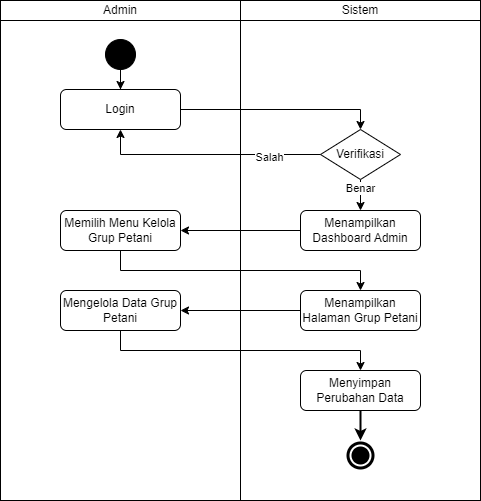

The diagram above was exported from draw.io. Its source (the exported page's mxGraphModel, read from the mxfile embedded in the PNG):
<mxGraphModel dx="178" dy="-52" grid="1" gridSize="10" guides="1" tooltips="1" connect="1" arrows="1" fold="1" page="1" pageScale="1" pageWidth="850" pageHeight="1100" math="0" shadow="0">
  <root>
    <mxCell id="0" />
    <mxCell id="1" parent="0" />
    <mxCell id="2" value="Admin" style="rounded=0;whiteSpace=wrap;html=1;" parent="1" vertex="1">
      <mxGeometry x="1460" y="1400" width="240" height="20" as="geometry" />
    </mxCell>
    <mxCell id="3" value="" style="rounded=0;whiteSpace=wrap;html=1;" parent="1" vertex="1">
      <mxGeometry x="1460" y="1420" width="240" height="480" as="geometry" />
    </mxCell>
    <mxCell id="4" value="Sistem" style="rounded=0;whiteSpace=wrap;html=1;" parent="1" vertex="1">
      <mxGeometry x="1700" y="1400" width="240" height="20" as="geometry" />
    </mxCell>
    <mxCell id="5" value="" style="rounded=0;whiteSpace=wrap;html=1;" parent="1" vertex="1">
      <mxGeometry x="1700" y="1420" width="240" height="480" as="geometry" />
    </mxCell>
    <mxCell id="6" value="" style="ellipse;shape=doubleEllipse;whiteSpace=wrap;html=1;aspect=fixed;labelBackgroundColor=#000000;fillColor=#000000;strokeColor=#FFFFFF;strokeWidth=2;" parent="1" vertex="1">
      <mxGeometry x="1805" y="1840" width="30" height="30" as="geometry" />
    </mxCell>
    <mxCell id="7" style="edgeStyle=orthogonalEdgeStyle;rounded=0;orthogonalLoop=1;jettySize=auto;html=1;" parent="1" source="8" target="10" edge="1">
      <mxGeometry relative="1" as="geometry" />
    </mxCell>
    <mxCell id="8" value="" style="ellipse;whiteSpace=wrap;html=1;aspect=fixed;fillColor=#000000;labelBackgroundColor=#000000;shadow=0;gradientColor=none;" parent="1" vertex="1">
      <mxGeometry x="1565" y="1439" width="30" height="30" as="geometry" />
    </mxCell>
    <mxCell id="9" style="edgeStyle=orthogonalEdgeStyle;rounded=0;orthogonalLoop=1;jettySize=auto;html=1;entryX=0.5;entryY=0;entryDx=0;entryDy=0;" parent="1" source="10" target="13" edge="1">
      <mxGeometry relative="1" as="geometry">
        <Array as="points">
          <mxPoint x="1820" y="1509" />
        </Array>
      </mxGeometry>
    </mxCell>
    <mxCell id="10" value="Login" style="rounded=1;whiteSpace=wrap;html=1;" parent="1" vertex="1">
      <mxGeometry x="1520" y="1489" width="120" height="40" as="geometry" />
    </mxCell>
    <mxCell id="11" style="edgeStyle=orthogonalEdgeStyle;rounded=0;orthogonalLoop=1;jettySize=auto;html=1;" parent="1" source="13" target="17" edge="1">
      <mxGeometry relative="1" as="geometry" />
    </mxCell>
    <mxCell id="12" value="Benar" style="edgeLabel;html=1;align=center;verticalAlign=middle;resizable=0;points=[];" parent="11" connectable="0" vertex="1">
      <mxGeometry x="-0.5867" y="-3" relative="1" as="geometry">
        <mxPoint x="2" y="-2" as="offset" />
      </mxGeometry>
    </mxCell>
    <mxCell id="13" value="Verifikasi" style="rhombus;whiteSpace=wrap;html=1;" parent="1" vertex="1">
      <mxGeometry x="1780" y="1529" width="80" height="50" as="geometry" />
    </mxCell>
    <mxCell id="14" style="edgeStyle=orthogonalEdgeStyle;rounded=0;orthogonalLoop=1;jettySize=auto;html=1;" parent="1" source="15" target="20" edge="1">
      <mxGeometry relative="1" as="geometry">
        <Array as="points">
          <mxPoint x="1580" y="1670" />
          <mxPoint x="1820" y="1670" />
        </Array>
      </mxGeometry>
    </mxCell>
    <mxCell id="15" value="Memilih Menu Kelola Grup Petani" style="rounded=1;whiteSpace=wrap;html=1;" parent="1" vertex="1">
      <mxGeometry x="1520" y="1610" width="120" height="40" as="geometry" />
    </mxCell>
    <mxCell id="16" style="edgeStyle=orthogonalEdgeStyle;rounded=0;orthogonalLoop=1;jettySize=auto;html=1;" parent="1" source="17" target="15" edge="1">
      <mxGeometry relative="1" as="geometry" />
    </mxCell>
    <mxCell id="17" value="Menampilkan Dashboard Admin" style="rounded=1;whiteSpace=wrap;html=1;" parent="1" vertex="1">
      <mxGeometry x="1760" y="1610" width="120" height="40" as="geometry" />
    </mxCell>
    <mxCell id="18" value="Mengelola Data Grup Petani" style="rounded=1;whiteSpace=wrap;html=1;" parent="1" vertex="1">
      <mxGeometry x="1520" y="1690" width="120" height="40" as="geometry" />
    </mxCell>
    <mxCell id="19" style="edgeStyle=orthogonalEdgeStyle;rounded=0;orthogonalLoop=1;jettySize=auto;html=1;" parent="1" source="20" target="18" edge="1">
      <mxGeometry relative="1" as="geometry" />
    </mxCell>
    <mxCell id="20" value="Menampilkan Halaman Grup Petani" style="rounded=1;whiteSpace=wrap;html=1;" parent="1" vertex="1">
      <mxGeometry x="1760" y="1690" width="120" height="40" as="geometry" />
    </mxCell>
    <mxCell id="21" style="edgeStyle=orthogonalEdgeStyle;rounded=0;orthogonalLoop=1;jettySize=auto;html=1;strokeWidth=2;" parent="1" source="22" target="6" edge="1">
      <mxGeometry relative="1" as="geometry" />
    </mxCell>
    <mxCell id="22" value="Menyimpan Perubahan Data" style="rounded=1;whiteSpace=wrap;html=1;" parent="1" vertex="1">
      <mxGeometry x="1760" y="1770" width="120" height="40" as="geometry" />
    </mxCell>
    <mxCell id="23" style="edgeStyle=orthogonalEdgeStyle;rounded=0;orthogonalLoop=1;jettySize=auto;html=1;" parent="1" source="18" edge="1">
      <mxGeometry relative="1" as="geometry">
        <mxPoint x="1820" y="1770" as="targetPoint" />
        <Array as="points">
          <mxPoint x="1580" y="1750" />
          <mxPoint x="1820" y="1750" />
        </Array>
      </mxGeometry>
    </mxCell>
    <mxCell id="24" style="edgeStyle=orthogonalEdgeStyle;rounded=0;orthogonalLoop=1;jettySize=auto;html=1;entryX=0.5;entryY=1;entryDx=0;entryDy=0;exitX=0;exitY=0.5;exitDx=0;exitDy=0;" parent="1" edge="1">
      <mxGeometry relative="1" as="geometry">
        <mxPoint x="1780" y="1554" as="sourcePoint" />
        <mxPoint x="1580" y="1529" as="targetPoint" />
        <Array as="points">
          <mxPoint x="1580" y="1554" />
        </Array>
      </mxGeometry>
    </mxCell>
    <mxCell id="25" value="Salah" style="edgeLabel;html=1;align=center;verticalAlign=middle;resizable=0;points=[];" parent="24" connectable="0" vertex="1">
      <mxGeometry x="-0.5319" y="2" relative="1" as="geometry">
        <mxPoint as="offset" />
      </mxGeometry>
    </mxCell>
  </root>
</mxGraphModel>